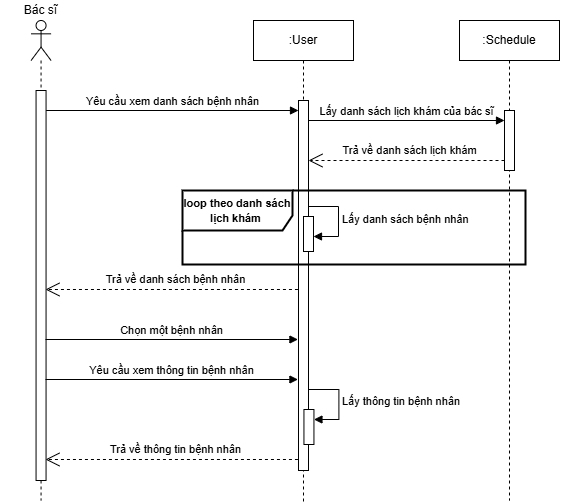

The diagram above was exported from draw.io. Its source (the exported page's mxGraphModel, read from the mxfile embedded in the PNG):
<mxGraphModel dx="1105" dy="1849" grid="0" gridSize="10" guides="1" tooltips="1" connect="1" arrows="1" fold="1" page="0" pageScale="1" pageWidth="827" pageHeight="1169" math="0" shadow="0">
  <root>
    <mxCell id="0" />
    <mxCell id="1" parent="0" />
    <mxCell id="xCWluwEyW9B_Z402BLhn-1" value="Yêu cầu xem danh sách bệnh nhân" style="html=1;verticalAlign=bottom;endArrow=block;curved=0;rounded=0;" parent="1" target="xCWluwEyW9B_Z402BLhn-12" edge="1">
      <mxGeometry width="80" relative="1" as="geometry">
        <mxPoint x="156.56" y="-1010" as="sourcePoint" />
        <mxPoint x="358.75" y="-1010" as="targetPoint" />
      </mxGeometry>
    </mxCell>
    <mxCell id="xCWluwEyW9B_Z402BLhn-2" value="&lt;div&gt;&lt;br&gt;&lt;/div&gt;" style="shape=umlLifeline;perimeter=lifelinePerimeter;whiteSpace=wrap;html=1;container=1;dropTarget=0;collapsible=0;recursiveResize=0;outlineConnect=0;portConstraint=eastwest;newEdgeStyle={&quot;curved&quot;:0,&quot;rounded&quot;:0};participant=umlActor;" parent="1" vertex="1">
      <mxGeometry x="141.56" y="-1100" width="20" height="480" as="geometry" />
    </mxCell>
    <mxCell id="xCWluwEyW9B_Z402BLhn-3" value="" style="html=1;points=[[0,0,0,0,5],[0,1,0,0,-5],[1,0,0,0,5],[1,1,0,0,-5]];perimeter=orthogonalPerimeter;outlineConnect=0;targetShapes=umlLifeline;portConstraint=eastwest;newEdgeStyle={&quot;curved&quot;:0,&quot;rounded&quot;:0};" parent="xCWluwEyW9B_Z402BLhn-2" vertex="1">
      <mxGeometry x="5" y="70" width="10" height="390" as="geometry" />
    </mxCell>
    <mxCell id="xCWluwEyW9B_Z402BLhn-4" value="Bác sĩ" style="text;html=1;strokeColor=none;fillColor=none;align=center;verticalAlign=middle;whiteSpace=wrap;rounded=0;" parent="1" vertex="1">
      <mxGeometry x="110.07" y="-1120" width="82.98" height="20" as="geometry" />
    </mxCell>
    <mxCell id="xCWluwEyW9B_Z402BLhn-7" value="Trả về danh sách bệnh nhân" style="endArrow=open;endSize=12;dashed=1;html=1;rounded=0;" parent="1" edge="1">
      <mxGeometry x="-0.0303" y="-10" width="160" relative="1" as="geometry">
        <mxPoint x="408.44" y="-831" as="sourcePoint" />
        <mxPoint x="156" y="-831" as="targetPoint" />
        <mxPoint as="offset" />
      </mxGeometry>
    </mxCell>
    <mxCell id="xCWluwEyW9B_Z402BLhn-8" value="Chọn một bệnh nhân" style="html=1;verticalAlign=bottom;endArrow=block;curved=0;rounded=0;" parent="1" edge="1">
      <mxGeometry width="80" relative="1" as="geometry">
        <mxPoint x="156" y="-781" as="sourcePoint" />
        <mxPoint x="408.44" y="-781" as="targetPoint" />
      </mxGeometry>
    </mxCell>
    <mxCell id="xCWluwEyW9B_Z402BLhn-9" value="Yêu cầu xem thông tin bệnh nhân" style="html=1;verticalAlign=bottom;endArrow=block;curved=0;rounded=0;" parent="1" edge="1">
      <mxGeometry width="80" relative="1" as="geometry">
        <mxPoint x="156" y="-741" as="sourcePoint" />
        <mxPoint x="408.44" y="-741.0000000000001" as="targetPoint" />
      </mxGeometry>
    </mxCell>
    <mxCell id="xCWluwEyW9B_Z402BLhn-10" value="Trả về thông tin bệnh nhân" style="endArrow=open;endSize=12;dashed=1;html=1;rounded=0;" parent="1" edge="1">
      <mxGeometry x="-0.0303" y="-10" width="160" relative="1" as="geometry">
        <mxPoint x="408.44" y="-661.0000000000001" as="sourcePoint" />
        <mxPoint x="156" y="-661" as="targetPoint" />
        <mxPoint as="offset" />
      </mxGeometry>
    </mxCell>
    <mxCell id="xCWluwEyW9B_Z402BLhn-11" value=":User" style="shape=umlLifeline;perimeter=lifelinePerimeter;whiteSpace=wrap;html=1;container=1;dropTarget=0;collapsible=0;recursiveResize=0;outlineConnect=0;portConstraint=eastwest;newEdgeStyle={&quot;curved&quot;:0,&quot;rounded&quot;:0};" parent="1" vertex="1">
      <mxGeometry x="364" y="-1100" width="100" height="482" as="geometry" />
    </mxCell>
    <mxCell id="xCWluwEyW9B_Z402BLhn-12" value="" style="html=1;points=[[0,0,0,0,5],[0,1,0,0,-5],[1,0,0,0,5],[1,1,0,0,-5]];perimeter=orthogonalPerimeter;outlineConnect=0;targetShapes=umlLifeline;portConstraint=eastwest;newEdgeStyle={&quot;curved&quot;:0,&quot;rounded&quot;:0};" parent="xCWluwEyW9B_Z402BLhn-11" vertex="1">
      <mxGeometry x="45" y="80" width="10" height="370" as="geometry" />
    </mxCell>
    <mxCell id="xCWluwEyW9B_Z402BLhn-14" value="" style="html=1;points=[[0,0,0,0,5],[0,1,0,0,-5],[1,0,0,0,5],[1,1,0,0,-5]];perimeter=orthogonalPerimeter;outlineConnect=0;targetShapes=umlLifeline;portConstraint=eastwest;newEdgeStyle={&quot;curved&quot;:0,&quot;rounded&quot;:0};" parent="xCWluwEyW9B_Z402BLhn-11" vertex="1">
      <mxGeometry x="50.44" y="389" width="10" height="35" as="geometry" />
    </mxCell>
    <mxCell id="xCWluwEyW9B_Z402BLhn-15" value="Lấy thông tin bệnh nhân" style="html=1;align=left;spacingLeft=2;endArrow=block;rounded=0;edgeStyle=orthogonalEdgeStyle;curved=0;rounded=0;" parent="xCWluwEyW9B_Z402BLhn-11" target="xCWluwEyW9B_Z402BLhn-14" edge="1">
      <mxGeometry relative="1" as="geometry">
        <mxPoint x="55.44" y="369" as="sourcePoint" />
        <Array as="points">
          <mxPoint x="85.44" y="399" />
        </Array>
      </mxGeometry>
    </mxCell>
    <mxCell id="usBpLmd3uZ8-BdTfUq8e-2" value="" style="html=1;points=[[0,0,0,0,5],[0,1,0,0,-5],[1,0,0,0,5],[1,1,0,0,-5]];perimeter=orthogonalPerimeter;outlineConnect=0;targetShapes=umlLifeline;portConstraint=eastwest;newEdgeStyle={&quot;curved&quot;:0,&quot;rounded&quot;:0};" parent="xCWluwEyW9B_Z402BLhn-11" vertex="1">
      <mxGeometry x="50" y="196" width="10" height="35" as="geometry" />
    </mxCell>
    <mxCell id="usBpLmd3uZ8-BdTfUq8e-1" value="Lấy danh sách bệnh nhân" style="html=1;align=left;spacingLeft=2;endArrow=block;rounded=0;edgeStyle=orthogonalEdgeStyle;curved=0;rounded=0;" parent="xCWluwEyW9B_Z402BLhn-11" edge="1">
      <mxGeometry relative="1" as="geometry">
        <mxPoint x="55" y="186" as="sourcePoint" />
        <Array as="points">
          <mxPoint x="85" y="216" />
        </Array>
        <mxPoint x="60" y="216" as="targetPoint" />
      </mxGeometry>
    </mxCell>
    <mxCell id="EmhIn8Q3iAo9DYgMDGTC-1" value=":Schedule" style="shape=umlLifeline;perimeter=lifelinePerimeter;whiteSpace=wrap;html=1;container=1;dropTarget=0;collapsible=0;recursiveResize=0;outlineConnect=0;portConstraint=eastwest;newEdgeStyle={&quot;curved&quot;:0,&quot;rounded&quot;:0};" parent="1" vertex="1">
      <mxGeometry x="570" y="-1100" width="100" height="480" as="geometry" />
    </mxCell>
    <mxCell id="EmhIn8Q3iAo9DYgMDGTC-2" value="" style="html=1;points=[[0,0,0,0,5],[0,1,0,0,-5],[1,0,0,0,5],[1,1,0,0,-5]];perimeter=orthogonalPerimeter;outlineConnect=0;targetShapes=umlLifeline;portConstraint=eastwest;newEdgeStyle={&quot;curved&quot;:0,&quot;rounded&quot;:0};" parent="EmhIn8Q3iAo9DYgMDGTC-1" vertex="1">
      <mxGeometry x="45" y="90" width="10" height="60" as="geometry" />
    </mxCell>
    <mxCell id="EmhIn8Q3iAo9DYgMDGTC-6" value="Lấy danh sách lịch khám của bác sĩ" style="html=1;verticalAlign=bottom;endArrow=block;curved=0;rounded=0;" parent="1" target="EmhIn8Q3iAo9DYgMDGTC-2" edge="1">
      <mxGeometry width="80" relative="1" as="geometry">
        <mxPoint x="419" y="-1000" as="sourcePoint" />
        <mxPoint x="671.44" y="-1000" as="targetPoint" />
      </mxGeometry>
    </mxCell>
    <mxCell id="i4w_x6qGsJAU8s2-PZDF-3" value="Trả về danh sách lịch khám" style="endArrow=open;endSize=12;dashed=1;html=1;rounded=0;" parent="1" edge="1">
      <mxGeometry x="-0.0303" y="-10" width="160" relative="1" as="geometry">
        <mxPoint x="615" y="-960" as="sourcePoint" />
        <mxPoint x="419" y="-960" as="targetPoint" />
        <mxPoint as="offset" />
      </mxGeometry>
    </mxCell>
    <mxCell id="i4w_x6qGsJAU8s2-PZDF-4" value="&lt;b&gt;&lt;font style=&quot;font-size: 11px;&quot;&gt;loop theo danh sách lịch khám&amp;nbsp;&lt;/font&gt;&lt;/b&gt;" style="shape=umlFrame;whiteSpace=wrap;html=1;pointerEvents=0;width=110;height=40;strokeWidth=2;" parent="1" vertex="1">
      <mxGeometry x="293" y="-930" width="343" height="74" as="geometry" />
    </mxCell>
  </root>
</mxGraphModel>